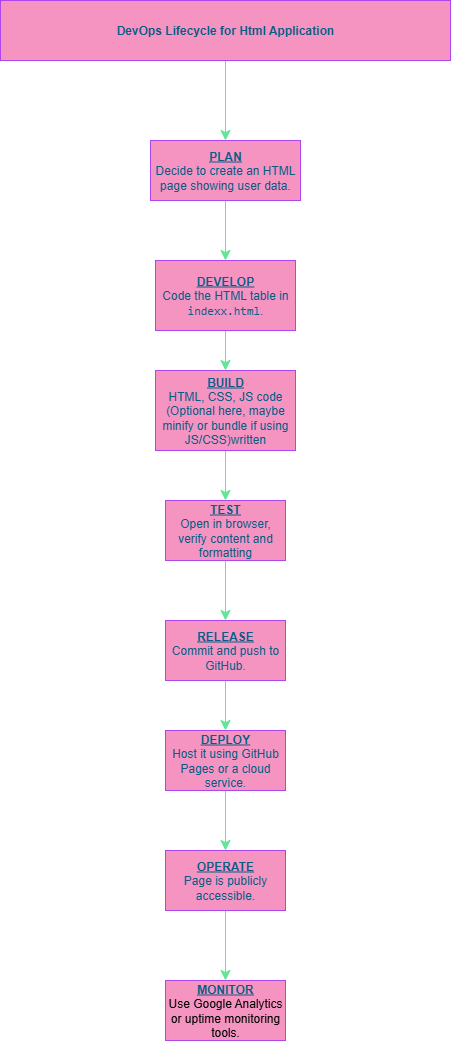

The diagram above was exported from draw.io. Its source (the exported page's mxGraphModel, read from the mxfile embedded in the PNG):
<mxGraphModel dx="1416" dy="2464" grid="1" gridSize="10" guides="1" tooltips="1" connect="1" arrows="1" fold="1" page="1" pageScale="1" pageWidth="850" pageHeight="1100" math="0" shadow="0">
  <root>
    <mxCell id="0" />
    <mxCell id="1" parent="0" />
    <mxCell id="KYdOdV7RmKj9T-E8kbhn-12" value="" style="edgeStyle=none;curved=1;rounded=0;orthogonalLoop=1;jettySize=auto;html=1;fontSize=12;startSize=8;endSize=8;labelBackgroundColor=none;strokeColor=#60E696;fontColor=default;" edge="1" parent="1" source="KYdOdV7RmKj9T-E8kbhn-3" target="KYdOdV7RmKj9T-E8kbhn-7">
      <mxGeometry relative="1" as="geometry" />
    </mxCell>
    <mxCell id="KYdOdV7RmKj9T-E8kbhn-3" value="&lt;b&gt;&lt;u&gt;PLAN&lt;/u&gt;&lt;/b&gt;&lt;div&gt;&lt;div&gt;Decide to create an HTML page showing user data.&lt;b&gt;&lt;u&gt;&lt;/u&gt;&lt;/b&gt;&lt;/div&gt;&lt;/div&gt;" style="rounded=0;whiteSpace=wrap;html=1;labelBackgroundColor=none;fillColor=#F694C1;strokeColor=#AF45ED;fontColor=#095C86;" vertex="1" parent="1">
      <mxGeometry x="355" y="80" width="150" height="60" as="geometry" />
    </mxCell>
    <mxCell id="KYdOdV7RmKj9T-E8kbhn-16" value="" style="edgeStyle=none;curved=1;rounded=0;orthogonalLoop=1;jettySize=auto;html=1;fontSize=12;startSize=8;endSize=8;labelBackgroundColor=none;strokeColor=#60E696;fontColor=default;" edge="1" parent="1" source="KYdOdV7RmKj9T-E8kbhn-4" target="KYdOdV7RmKj9T-E8kbhn-10">
      <mxGeometry relative="1" as="geometry" />
    </mxCell>
    <mxCell id="KYdOdV7RmKj9T-E8kbhn-4" value="&lt;b&gt;&lt;u&gt;RELEASE&lt;/u&gt;&lt;/b&gt;&lt;div&gt;Commit and push to GitHub.&lt;/div&gt;" style="rounded=0;whiteSpace=wrap;html=1;labelBackgroundColor=none;fillColor=#F694C1;strokeColor=#AF45ED;fontColor=#095C86;" vertex="1" parent="1">
      <mxGeometry x="370" y="560" width="120" height="60" as="geometry" />
    </mxCell>
    <mxCell id="KYdOdV7RmKj9T-E8kbhn-15" value="" style="edgeStyle=none;curved=1;rounded=0;orthogonalLoop=1;jettySize=auto;html=1;fontSize=12;startSize=8;endSize=8;labelBackgroundColor=none;strokeColor=#60E696;fontColor=default;" edge="1" parent="1" source="KYdOdV7RmKj9T-E8kbhn-5" target="KYdOdV7RmKj9T-E8kbhn-4">
      <mxGeometry relative="1" as="geometry" />
    </mxCell>
    <mxCell id="KYdOdV7RmKj9T-E8kbhn-5" value="&lt;div&gt;&lt;b&gt;&lt;u&gt;&lt;br&gt;&lt;/u&gt;&lt;/b&gt;&lt;/div&gt;&lt;b&gt;&lt;u&gt;TEST&lt;/u&gt;&lt;/b&gt;&lt;div&gt;Open in browser, verify content and formatting&lt;br&gt;&lt;div&gt;&lt;br&gt;&lt;/div&gt;&lt;/div&gt;" style="rounded=0;whiteSpace=wrap;html=1;labelBackgroundColor=none;fillColor=#F694C1;strokeColor=#AF45ED;fontColor=#095C86;" vertex="1" parent="1">
      <mxGeometry x="370" y="440" width="120" height="60" as="geometry" />
    </mxCell>
    <mxCell id="KYdOdV7RmKj9T-E8kbhn-18" value="" style="edgeStyle=none;curved=1;rounded=0;orthogonalLoop=1;jettySize=auto;html=1;fontSize=12;startSize=8;endSize=8;labelBackgroundColor=none;strokeColor=#60E696;fontColor=default;" edge="1" parent="1" source="KYdOdV7RmKj9T-E8kbhn-6" target="KYdOdV7RmKj9T-E8kbhn-9">
      <mxGeometry relative="1" as="geometry" />
    </mxCell>
    <mxCell id="KYdOdV7RmKj9T-E8kbhn-6" value="&lt;b&gt;&lt;u&gt;OPERATE&lt;/u&gt;&lt;/b&gt;&lt;div&gt;&lt;div&gt;Page is publicly accessible.&lt;b&gt;&lt;u&gt;&lt;/u&gt;&lt;/b&gt;&lt;/div&gt;&lt;/div&gt;" style="rounded=0;whiteSpace=wrap;html=1;labelBackgroundColor=none;fillColor=#F694C1;strokeColor=#AF45ED;fontColor=#095C86;" vertex="1" parent="1">
      <mxGeometry x="370" y="790" width="120" height="60" as="geometry" />
    </mxCell>
    <mxCell id="KYdOdV7RmKj9T-E8kbhn-13" value="" style="edgeStyle=none;curved=1;rounded=0;orthogonalLoop=1;jettySize=auto;html=1;fontSize=12;startSize=8;endSize=8;labelBackgroundColor=none;strokeColor=#60E696;fontColor=default;" edge="1" parent="1" source="KYdOdV7RmKj9T-E8kbhn-7" target="KYdOdV7RmKj9T-E8kbhn-8">
      <mxGeometry relative="1" as="geometry" />
    </mxCell>
    <mxCell id="KYdOdV7RmKj9T-E8kbhn-7" value="&lt;b&gt;&lt;u&gt;DEVELOP&lt;/u&gt;&lt;/b&gt;&lt;div&gt;Code the HTML table in &lt;code data-end=&quot;1708&quot; data-start=&quot;1695&quot;&gt;indexx.html&lt;/code&gt;.&lt;b style=&quot;&quot;&gt;&lt;/b&gt;&lt;/div&gt;" style="rounded=0;whiteSpace=wrap;html=1;labelBackgroundColor=none;fillColor=#F694C1;strokeColor=#AF45ED;fontColor=#095C86;" vertex="1" parent="1">
      <mxGeometry x="360" y="200" width="140" height="70" as="geometry" />
    </mxCell>
    <mxCell id="KYdOdV7RmKj9T-E8kbhn-14" value="" style="edgeStyle=none;curved=1;rounded=0;orthogonalLoop=1;jettySize=auto;html=1;fontSize=12;startSize=8;endSize=8;labelBackgroundColor=none;strokeColor=#60E696;fontColor=default;" edge="1" parent="1" source="KYdOdV7RmKj9T-E8kbhn-8" target="KYdOdV7RmKj9T-E8kbhn-5">
      <mxGeometry relative="1" as="geometry" />
    </mxCell>
    <mxCell id="KYdOdV7RmKj9T-E8kbhn-8" value="&lt;b&gt;&lt;u&gt;BUILD&lt;/u&gt;&lt;/b&gt;&lt;div&gt;HTML, CSS, JS code (Optional here, maybe minify or bundle if using JS/CSS)written&lt;/div&gt;" style="rounded=0;whiteSpace=wrap;html=1;labelBackgroundColor=none;fillColor=#F694C1;strokeColor=#AF45ED;fontColor=#095C86;" vertex="1" parent="1">
      <mxGeometry x="360" y="310" width="140" height="80" as="geometry" />
    </mxCell>
    <mxCell id="KYdOdV7RmKj9T-E8kbhn-9" value="&lt;div&gt;&lt;b&gt;&lt;u&gt;&lt;br&gt;&lt;/u&gt;&lt;/b&gt;&lt;/div&gt;&lt;b&gt;&lt;u&gt;MONITOR&lt;/u&gt;&lt;/b&gt;&lt;div&gt;&lt;span style=&quot;background-color: transparent; color: light-dark(rgb(0, 0, 0), rgb(255, 255, 255));&quot;&gt;Use Google Analytics or uptime monitoring tools.&lt;/span&gt;&lt;div&gt;&lt;b style=&quot;background-color: transparent; color: light-dark(rgb(0, 0, 0), rgb(255, 255, 255));&quot;&gt;&amp;nbsp;&lt;/b&gt;&lt;/div&gt;&lt;/div&gt;" style="rounded=0;whiteSpace=wrap;html=1;labelBackgroundColor=none;fillColor=#F694C1;strokeColor=#AF45ED;fontColor=#095C86;" vertex="1" parent="1">
      <mxGeometry x="370" y="920" width="120" height="60" as="geometry" />
    </mxCell>
    <mxCell id="KYdOdV7RmKj9T-E8kbhn-17" value="" style="edgeStyle=none;curved=1;rounded=0;orthogonalLoop=1;jettySize=auto;html=1;fontSize=12;startSize=8;endSize=8;labelBackgroundColor=none;strokeColor=#60E696;fontColor=default;" edge="1" parent="1" source="KYdOdV7RmKj9T-E8kbhn-10" target="KYdOdV7RmKj9T-E8kbhn-6">
      <mxGeometry relative="1" as="geometry" />
    </mxCell>
    <mxCell id="KYdOdV7RmKj9T-E8kbhn-10" value="&lt;b&gt;&lt;u&gt;DEPLOY&lt;/u&gt;&lt;/b&gt;&lt;div&gt;Host it using GitHub Pages or a cloud service.&lt;/div&gt;" style="rounded=0;whiteSpace=wrap;html=1;labelBackgroundColor=none;fillColor=#F694C1;strokeColor=#AF45ED;fontColor=#095C86;" vertex="1" parent="1">
      <mxGeometry x="370" y="670" width="120" height="60" as="geometry" />
    </mxCell>
    <mxCell id="KYdOdV7RmKj9T-E8kbhn-11" style="edgeStyle=none;curved=1;rounded=0;orthogonalLoop=1;jettySize=auto;html=1;exitX=0.75;exitY=0;exitDx=0;exitDy=0;fontSize=12;startSize=8;endSize=8;labelBackgroundColor=none;strokeColor=#60E696;fontColor=default;" edge="1" parent="1" source="KYdOdV7RmKj9T-E8kbhn-5" target="KYdOdV7RmKj9T-E8kbhn-5">
      <mxGeometry relative="1" as="geometry" />
    </mxCell>
    <mxCell id="KYdOdV7RmKj9T-E8kbhn-24" value="" style="edgeStyle=none;curved=1;rounded=0;orthogonalLoop=1;jettySize=auto;html=1;fontSize=12;startSize=8;endSize=8;labelBackgroundColor=none;strokeColor=#60E696;fontColor=default;" edge="1" parent="1" source="KYdOdV7RmKj9T-E8kbhn-20" target="KYdOdV7RmKj9T-E8kbhn-3">
      <mxGeometry relative="1" as="geometry" />
    </mxCell>
    <mxCell id="KYdOdV7RmKj9T-E8kbhn-20" value="&lt;strong data-end=&quot;426&quot; data-start=&quot;406&quot;&gt;DevOps Lifecycle for Html Application&lt;/strong&gt;" style="rounded=0;whiteSpace=wrap;html=1;labelBackgroundColor=none;fillColor=#F694C1;strokeColor=#AF45ED;fontColor=#095C86;" vertex="1" parent="1">
      <mxGeometry x="205" y="-60" width="450" height="60" as="geometry" />
    </mxCell>
  </root>
</mxGraphModel>